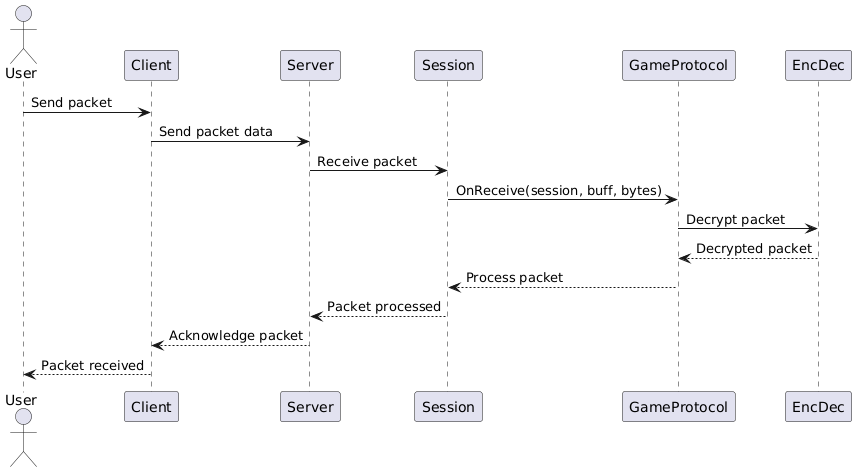

The diagram above was rendered by PlantUML. Its source (embedded in the PNG):
@startuml
actor User
participant Client
participant Server
participant Session
participant GameProtocol
participant EncDec

User -> Client: Send packet
Client -> Server: Send packet data
Server -> Session: Receive packet
Session -> GameProtocol: OnReceive(session, buff, bytes)
GameProtocol -> EncDec: Decrypt packet
EncDec --> GameProtocol: Decrypted packet
GameProtocol --> Session: Process packet
Session --> Server: Packet processed
Server --> Client: Acknowledge packet
Client --> User: Packet received
@enduml